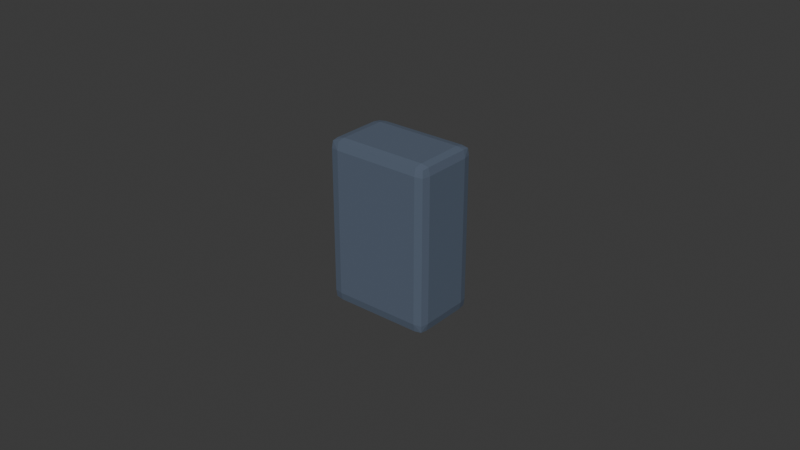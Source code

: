 # Source: waist__side_clip__base.blend  (saved by Blender 5.1.30; exported with 4.5.12 LTS)
import bpy
from mathutils import Matrix  # noqa: F401  (used for matrix-valued properties, if any)

bpy.ops.wm.read_factory_settings(use_empty=True)
scene = bpy.context.scene
scene.name = 'Scene'

# ---- collections
col_collection = bpy.data.collections.new('Collection'); scene.collection.children.link(col_collection)
col_build_helmet__base = bpy.data.collections.new('build_helmet__base'); scene.collection.children.link(col_build_helmet__base)
col_build_helmet__sleek = bpy.data.collections.new('build_helmet__sleek'); scene.collection.children.link(col_build_helmet__sleek)
col_build_helmet__bold = bpy.data.collections.new('build_helmet__bold'); scene.collection.children.link(col_build_helmet__bold)
col_build_chest__base = bpy.data.collections.new('build_chest__base'); scene.collection.children.link(col_build_chest__base)
col_build_chest__sleek = bpy.data.collections.new('build_chest__sleek'); scene.collection.children.link(col_build_chest__sleek)
col_build_chest__bold = bpy.data.collections.new('build_chest__bold'); scene.collection.children.link(col_build_chest__bold)
col_build_back__base = bpy.data.collections.new('build_back__base'); scene.collection.children.link(col_build_back__base)
col_build_back__sleek = bpy.data.collections.new('build_back__sleek'); scene.collection.children.link(col_build_back__sleek)
col_build_back__bold = bpy.data.collections.new('build_back__bold'); scene.collection.children.link(col_build_back__bold)
col_build_waist__base = bpy.data.collections.new('build_waist__base'); scene.collection.children.link(col_build_waist__base)
col_build_waist__sleek = bpy.data.collections.new('build_waist__sleek'); scene.collection.children.link(col_build_waist__sleek)
col_build_waist__bold = bpy.data.collections.new('build_waist__bold'); scene.collection.children.link(col_build_waist__bold)
col_build_left_shoulder__base = bpy.data.collections.new('build_left_shoulder__base'); scene.collection.children.link(col_build_left_shoulder__base)
col_build_left_shoulder__sleek = bpy.data.collections.new('build_left_shoulder__sleek'); scene.collection.children.link(col_build_left_shoulder__sleek)
col_build_left_shoulder__bold = bpy.data.collections.new('build_left_shoulder__bold'); scene.collection.children.link(col_build_left_shoulder__bold)
col_build_right_shoulder__base = bpy.data.collections.new('build_right_shoulder__base'); scene.collection.children.link(col_build_right_shoulder__base)
col_build_right_shoulder__sleek = bpy.data.collections.new('build_right_shoulder__sleek'); scene.collection.children.link(col_build_right_shoulder__sleek)
col_build_right_shoulder__bold = bpy.data.collections.new('build_right_shoulder__bold'); scene.collection.children.link(col_build_right_shoulder__bold)
col_build_left_shin__base = bpy.data.collections.new('build_left_shin__base'); scene.collection.children.link(col_build_left_shin__base)
col_build_left_shin__sleek = bpy.data.collections.new('build_left_shin__sleek'); scene.collection.children.link(col_build_left_shin__sleek)
col_build_left_shin__bold = bpy.data.collections.new('build_left_shin__bold'); scene.collection.children.link(col_build_left_shin__bold)
col_build_right_shin__base = bpy.data.collections.new('build_right_shin__base'); scene.collection.children.link(col_build_right_shin__base)
col_build_right_shin__sleek = bpy.data.collections.new('build_right_shin__sleek'); scene.collection.children.link(col_build_right_shin__sleek)
col_build_right_shin__bold = bpy.data.collections.new('build_right_shin__bold'); scene.collection.children.link(col_build_right_shin__bold)
col_build_helmet__crest__base = bpy.data.collections.new('build_helmet__crest__base'); scene.collection.children.link(col_build_helmet__crest__base)
col_build_helmet__visor_trim__base = bpy.data.collections.new('build_helmet__visor_trim__base'); scene.collection.children.link(col_build_helmet__visor_trim__base)
col_build_chest__chest_core__base = bpy.data.collections.new('build_chest__chest_core__base'); scene.collection.children.link(col_build_chest__chest_core__base)
col_build_chest__rib_trim__base = bpy.data.collections.new('build_chest__rib_trim__base'); scene.collection.children.link(col_build_chest__rib_trim__base)
col_build_back__spine_ridge__base = bpy.data.collections.new('build_back__spine_ridge__base'); scene.collection.children.link(col_build_back__spine_ridge__base)
col_build_back__rear_core__base = bpy.data.collections.new('build_back__rear_core__base'); scene.collection.children.link(col_build_back__rear_core__base)
col_build_waist__belt_buckle__base = bpy.data.collections.new('build_waist__belt_buckle__base'); scene.collection.children.link(col_build_waist__belt_buckle__base)
col_build_waist__side_clip__base = bpy.data.collections.new('build_waist__side_clip__base'); scene.collection.children.link(col_build_waist__side_clip__base)

# ---- materials (node trees are filled in below, after node groups)
mat_armor_trim = bpy.data.materials.new('armor_trim')

# ---- material node trees
mat_armor_trim.use_nodes = True; mat_armor_trim.node_tree.nodes.clear()
_N = mat_armor_trim.node_tree.nodes; _L = mat_armor_trim.node_tree.links
n0 = _N.new('ShaderNodeOutputMaterial'); n0.name = 'マテリアル出力'; n0.location = (0, 0)
n1 = _N.new('ShaderNodeBsdfPrincipled'); n1.name = 'プリンシプルBSDF'; n1.location = (0, 0)
n1.inputs[0].default_value = (0.102, 0.1333, 0.1882, 1.0)
_L.new(n1.outputs[0], n0.inputs[0])
n0.is_active_output = True

# ---- world
world_world = bpy.data.worlds.new('World'); scene.world = world_world
world_world.use_nodes = True; world_world.node_tree.nodes.clear()
_N = world_world.node_tree.nodes; _L = world_world.node_tree.links
n0 = _N.new('ShaderNodeOutputWorld'); n0.name = 'World Output'; n0.location = (200, 100)
n1 = _N.new('ShaderNodeBackground'); n1.name = 'Background'; n1.location = (-200, 100)
n1.inputs[0].default_value = (0.05088, 0.05088, 0.05088, 1.0)
_L.new(n1.outputs[0], n0.inputs[0])
n0.is_active_output = True
world_world.color = (0.05088, 0.05088, 0.05088)
world_world.sun_shadow_jitter_overblur = 0.0

# ---- meshes
me_armor_waist__side_clip__base_v001 = bpy.data.meshes.new('armor_waist__side_clip__base_v001')
me_armor_waist__side_clip__base_v001.from_pydata([(0.1622, 0.01085, -0.02335), (0.1622, 0.00785, -0.02635), (0.1592, 0.00785, -0.02335), (0.1622, 0.01036, -0.02586), (0.1599, 0.01011, -0.02561), (0.1597, 0.00785, -0.02586), (0.1597, 0.01036, -0.02335), (0.1622, -0.00785, -0.02635), (0.1622, -0.01085, -0.02335), (0.1592, -0.00785, -0.02335), (0.1622, -0.01036, -0.02586), (0.1599, -0.01011, -0.02561), (0.1597, -0.01036, -0.02335), (0.1597, -0.00785, -0.02586), (0.1622, 0.01085, 0.02335), (0.1592, 0.00785, 0.02335), (0.1622, 0.00785, 0.02635), (0.1597, 0.01036, 0.02335), (0.1599, 0.01011, 0.02561), (0.1597, 0.00785, 0.02586), (0.1622, 0.01036, 0.02586), (0.1622, -0.01085, 0.02335), (0.1622, -0.00785, 0.02635), (0.1592, -0.00785, 0.02335), (0.1622, -0.01036, 0.02586), (0.1599, -0.01011, 0.02561), (0.1597, -0.00785, 0.02586), (0.1597, -0.01036, 0.02335), (0.1903, 0.01085, -0.02335), (0.1933, 0.00785, -0.02335), (0.1903, 0.00785, -0.02635), (0.1928, 0.01036, -0.02335), (0.1926, 0.01011, -0.02561), (0.1928, 0.00785, -0.02586), (0.1903, 0.01036, -0.02586), (0.1903, -0.01085, -0.02335), (0.1903, -0.00785, -0.02635), (0.1933, -0.00785, -0.02335), (0.1903, -0.01036, -0.02586), (0.1926, -0.01011, -0.02561), (0.1928, -0.00785, -0.02586), (0.1928, -0.01036, -0.02335), (0.1903, 0.01085, 0.02335), (0.1903, 0.00785, 0.02635), (0.1933, 0.00785, 0.02335), (0.1903, 0.01036, 0.02586), (0.1926, 0.01011, 0.02561), (0.1928, 0.00785, 0.02586), (0.1928, 0.01036, 0.02335), (0.1903, -0.01085, 0.02335), (0.1933, -0.00785, 0.02335), (0.1903, -0.00785, 0.02635), (0.1928, -0.01036, 0.02335), (0.1926, -0.01011, 0.02561), (0.1928, -0.00785, 0.02586), (0.1903, -0.01036, 0.02586)], [], [(0, 3, 4, 6), (1, 5, 4, 3), (2, 6, 4, 5), (7, 10, 11, 13), (8, 12, 11, 10), (9, 13, 11, 12), (14, 17, 18, 20), (15, 19, 18, 17), (16, 20, 18, 19), (21, 24, 25, 27), (22, 26, 25, 24), (23, 27, 25, 26), (28, 31, 32, 34), (29, 33, 32, 31), (30, 34, 32, 33), (35, 38, 39, 41), (36, 40, 39, 38), (37, 41, 39, 40), (42, 45, 46, 48), (43, 47, 46, 45), (44, 48, 46, 47), (49, 52, 53, 55), (50, 54, 53, 52), (51, 55, 53, 54), (14, 0, 6, 17), (17, 6, 2, 15), (1, 7, 13, 5), (5, 13, 9, 2), (8, 21, 27, 12), (12, 27, 23, 9), (22, 16, 19, 26), (26, 19, 15, 23), (42, 14, 20, 45), (45, 20, 16, 43), (21, 49, 55, 24), (24, 55, 51, 22), (50, 44, 47, 54), (54, 47, 43, 51), (28, 42, 48, 31), (31, 48, 44, 29), (49, 35, 41, 52), (52, 41, 37, 50), (36, 30, 33, 40), (40, 33, 29, 37), (0, 28, 34, 3), (3, 34, 30, 1), (35, 8, 10, 38), (38, 10, 7, 36), (14, 42, 28, 0), (2, 9, 23, 15), (30, 36, 7, 1), (49, 21, 8, 35), (16, 22, 51, 43), (44, 50, 37, 29)])
_uv = me_armor_waist__side_clip__base_v001.uv_layers.new(name='UVマップ')
_uv.uv.foreach_set('vector', [0.326, 0.02927, 0.326, 0.002745, 0.3499, 0.005372, 0.3525, 0.02927, 0.9714, 0.583, 0.9714, 0.5565, 0.9953, 0.5591, 0.9979, 0.583, 0.9061, 0.5237, 0.9326, 0.5237, 0.93, 0.5476, 0.9061, 0.5502, 0.8054, 0.583, 0.7789, 0.583, 0.7815, 0.5591, 0.8054, 0.5565, 0.3844, 0.02927, 0.3578, 0.02927, 0.3605, 0.005372, 0.3844, 0.002745, 0.7402, 0.5237, 0.7402, 0.5502, 0.7163, 0.5476, 0.7136, 0.5237, 0.326, 0.5228, 0.3525, 0.5228, 0.3499, 0.5467, 0.326, 0.5493, 0.9061, 0.0302, 0.9061, 0.003677, 0.93, 0.006305, 0.9326, 0.0302, 0.7475, 0.88, 0.7741, 0.88, 0.7714, 0.9039, 0.7475, 0.9065, 0.3844, 0.5228, 0.3844, 0.5493, 0.3605, 0.5467, 0.3578, 0.5228, 0.5816, 0.88, 0.5816, 0.9065, 0.5577, 0.9039, 0.5551, 0.88, 0.7402, 0.0302, 0.7136, 0.0302, 0.7163, 0.006305, 0.7402, 0.003677, 0.02905, 0.02927, 0.002524, 0.02927, 0.005151, 0.005372, 0.02905, 0.002745, 0.0302, 0.5816, 0.003677, 0.5816, 0.006305, 0.5577, 0.0302, 0.5551, 0.9714, 0.88, 0.9979, 0.88, 0.9953, 0.9039, 0.9714, 0.9065, 0.6813, 0.02927, 0.6813, 0.002745, 0.7052, 0.005372, 0.7078, 0.02927, 0.8054, 0.88, 0.8054, 0.9065, 0.7815, 0.9039, 0.7789, 0.88, 0.0302, 0.7475, 0.0302, 0.7741, 0.006305, 0.7714, 0.003677, 0.7475, 0.02905, 0.5228, 0.02905, 0.5493, 0.005151, 0.5467, 0.002524, 0.5228, 0.7475, 0.583, 0.7475, 0.5565, 0.7714, 0.5591, 0.7741, 0.583, 0.5237, 0.5816, 0.5237, 0.5551, 0.5476, 0.5577, 0.5502, 0.5816, 0.6813, 0.5228, 0.7078, 0.5228, 0.7052, 0.5467, 0.6813, 0.5493, 0.5237, 0.7475, 0.5502, 0.7475, 0.5476, 0.7714, 0.5237, 0.7741, 0.5816, 0.583, 0.5551, 0.583, 0.5577, 0.5591, 0.5816, 0.5565, 0.326, 0.5228, 0.326, 0.02927, 0.3525, 0.02927, 0.3525, 0.5228, 0.9326, 0.0302, 0.9326, 0.5237, 0.9061, 0.5237, 0.9061, 0.0302, 0.9714, 0.583, 0.8054, 0.583, 0.8054, 0.5565, 0.9714, 0.5565, 0.9061, 0.5502, 0.7402, 0.5502, 0.7402, 0.5237, 0.9061, 0.5237, 0.3844, 0.02927, 0.3844, 0.5228, 0.3578, 0.5228, 0.3578, 0.02927, 0.7136, 0.5237, 0.7136, 0.0302, 0.7402, 0.0302, 0.7402, 0.5237, 0.5816, 0.88, 0.7475, 0.88, 0.7475, 0.9065, 0.5816, 0.9065, 0.7402, 0.003677, 0.9061, 0.003677, 0.9061, 0.0302, 0.7402, 0.0302, 0.02905, 0.5228, 0.326, 0.5228, 0.326, 0.5493, 0.02905, 0.5493, 0.7741, 0.583, 0.7741, 0.88, 0.7475, 0.88, 0.7475, 0.583, 0.3844, 0.5228, 0.6813, 0.5228, 0.6813, 0.5493, 0.3844, 0.5493, 0.5551, 0.88, 0.5551, 0.583, 0.5816, 0.583, 0.5816, 0.88, 0.5237, 0.7475, 0.5237, 0.5816, 0.5502, 0.5816, 0.5502, 0.7475, 0.5816, 0.5565, 0.7475, 0.5565, 0.7475, 0.583, 0.5816, 0.583, 0.02905, 0.02927, 0.02905, 0.5228, 0.002524, 0.5228, 0.002524, 0.02927, 0.0302, 0.5551, 0.5237, 0.5551, 0.5237, 0.5816, 0.0302, 0.5816, 0.6813, 0.5228, 0.6813, 0.02927, 0.7078, 0.02927, 0.7078, 0.5228, 0.5237, 0.7741, 0.0302, 0.7741, 0.0302, 0.7475, 0.5237, 0.7475, 0.8054, 0.88, 0.9714, 0.88, 0.9714, 0.9065, 0.8054, 0.9065, 0.003677, 0.7475, 0.003677, 0.5816, 0.0302, 0.5816, 0.0302, 0.7475, 0.326, 0.02927, 0.02905, 0.02927, 0.02905, 0.002745, 0.326, 0.002745, 0.9979, 0.583, 0.9979, 0.88, 0.9714, 0.88, 0.9714, 0.583, 0.6813, 0.02927, 0.3844, 0.02927, 0.3844, 0.002745, 0.6813, 0.002745, 0.7789, 0.88, 0.7789, 0.583, 0.8054, 0.583, 0.8054, 0.88, 0.326, 0.5228, 0.02905, 0.5228, 0.02905, 0.02927, 0.326, 0.02927, 0.9061, 0.5237, 0.7402, 0.5237, 0.7402, 0.0302, 0.9061, 0.0302, 0.9714, 0.88, 0.8054, 0.88, 0.8054, 0.583, 0.9714, 0.583, 0.6813, 0.5228, 0.3844, 0.5228, 0.3844, 0.02927, 0.6813, 0.02927, 0.7475, 0.88, 0.5816, 0.88, 0.5816, 0.583, 0.7475, 0.583, 0.5237, 0.5816, 0.5237, 0.7475, 0.0302, 0.7475, 0.0302, 0.5816])
me_armor_waist__side_clip__base_v001.materials.append(mat_armor_trim)
me_armor_waist__side_clip__base_v001.update()

# ---- objects
ob_armor_waist__side_clip__base_v001 = bpy.data.objects.new('armor_waist__side_clip__base_v001', me_armor_waist__side_clip__base_v001)

# ---- transforms, parenting, visibility, modifiers, constraints
ob_armor_waist__side_clip__base_v001.location = (0.0, 0.0, 0.0)

# ---- collection membership
col_build_waist__side_clip__base.objects.link(ob_armor_waist__side_clip__base_v001)

# ---- scene / render settings (as saved in the file)
scene.frame_start = 1; scene.frame_end = 250; scene.frame_set(1)
scene.render.engine = 'BLENDER_EEVEE_NEXT'
scene.render.bake_bias = 0.0
scene.render.bake_samples = 0
scene.cycles.sampling_pattern = 'TABULATED_SOBOL'
scene.eevee.use_volume_custom_range = False
bpy.context.view_layer.update()

# ---- added for rendering (the .blend has no active camera and no usable light): camera, sun
cam_auto = bpy.data.cameras.new('AutoCamera')
cam_auto.lens = 50.0
cam_auto.sensor_width = 36.0
cam_auto.clip_end = 1000.0
ob_auto_camera = bpy.data.objects.new('AutoCamera', cam_auto)
scene.collection.objects.link(ob_auto_camera)
ob_auto_camera.location = (0.361305, -0.222054, 0.148036)
ob_auto_camera.rotation_euler = (1.09748, -7.21219e-08, 0.694738)
scene.camera = ob_auto_camera
light_auto_sun = bpy.data.lights.new('AutoSun', 'SUN')
light_auto_sun.energy = 3.0
light_auto_sun.angle = 0.0523599
ob_auto_sun = bpy.data.objects.new('AutoSun', light_auto_sun)
scene.collection.objects.link(ob_auto_sun)
ob_auto_sun.rotation_euler = (0.872665, 0.174533, 0.523599)
bpy.context.view_layer.update()
